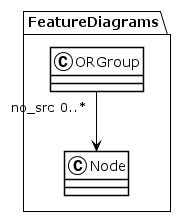

The diagram above was rendered by PlantUML. Its source (embedded in the PNG):
@startuml
!theme plain
package FeatureDiagrams {
class ORGroup {
}
ORGroup "no_src 0..*" --> Node
class Node {
}
}
@enduml